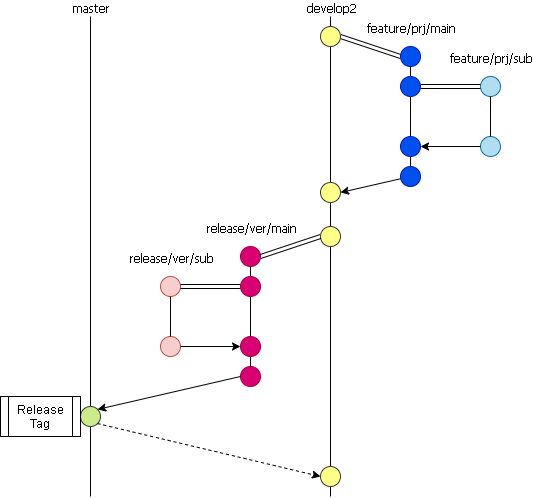

The diagram above was exported from draw.io. Its source (the exported page's mxGraphModel, read from the mxfile embedded in the PNG):
<mxGraphModel dx="1069" dy="794" grid="1" gridSize="10" guides="1" tooltips="1" connect="1" arrows="1" fold="1" page="1" pageScale="1" pageWidth="827" pageHeight="583" math="0" shadow="0">
  <root>
    <mxCell id="0" />
    <mxCell id="1" parent="0" />
    <mxCell id="tlj3fIXQ622ifdAc4nm5-41" value="" style="endArrow=none;html=1;labelBackgroundColor=#ffffff;strokeColor=#000000;fontFamily=Tahoma;fontColor=#000000;" parent="1" edge="1">
      <mxGeometry width="50" height="50" relative="1" as="geometry">
        <mxPoint x="400" y="540" as="sourcePoint" />
        <mxPoint x="400" y="60" as="targetPoint" />
      </mxGeometry>
    </mxCell>
    <mxCell id="tlj3fIXQ622ifdAc4nm5-51" value="develop2" style="text;html=1;align=center;verticalAlign=middle;resizable=0;points=[];labelBackgroundColor=#ffffff;fontFamily=Tahoma;fontColor=#000000;" parent="tlj3fIXQ622ifdAc4nm5-41" vertex="1" connectable="0">
      <mxGeometry x="0.5808" y="-2" relative="1" as="geometry">
        <mxPoint x="-2" y="-111" as="offset" />
      </mxGeometry>
    </mxCell>
    <mxCell id="tlj3fIXQ622ifdAc4nm5-2" value="" style="endArrow=none;html=1;" parent="1" edge="1">
      <mxGeometry width="50" height="50" relative="1" as="geometry">
        <mxPoint x="160" y="540" as="sourcePoint" />
        <mxPoint x="160" y="60" as="targetPoint" />
      </mxGeometry>
    </mxCell>
    <mxCell id="tlj3fIXQ622ifdAc4nm5-32" value="master" style="text;html=1;align=center;verticalAlign=middle;resizable=0;points=[];labelBackgroundColor=#ffffff;fontFamily=Tahoma;fontColor=#000000;" parent="tlj3fIXQ622ifdAc4nm5-2" vertex="1" connectable="0">
      <mxGeometry x="0.4626" relative="1" as="geometry">
        <mxPoint y="-139" as="offset" />
      </mxGeometry>
    </mxCell>
    <mxCell id="tlj3fIXQ622ifdAc4nm5-10" value="" style="endArrow=classic;html=1;fontFamily=Tahoma;exitX=1;exitY=0.5;exitDx=0;exitDy=0;entryX=0;entryY=0.5;entryDx=0;entryDy=0;shape=link;" parent="1" source="tlj3fIXQ622ifdAc4nm5-18" target="tlj3fIXQ622ifdAc4nm5-20" edge="1">
      <mxGeometry width="50" height="50" relative="1" as="geometry">
        <mxPoint x="430" y="86" as="sourcePoint" />
        <mxPoint x="510" y="96" as="targetPoint" />
      </mxGeometry>
    </mxCell>
    <mxCell id="tlj3fIXQ622ifdAc4nm5-17" value="" style="endArrow=classic;html=1;fontFamily=Tahoma;entryX=1;entryY=0.5;entryDx=0;entryDy=0;labelBorderColor=none;" parent="1" source="tlj3fIXQ622ifdAc4nm5-21" target="tlj3fIXQ622ifdAc4nm5-22" edge="1">
      <mxGeometry width="50" height="50" relative="1" as="geometry">
        <mxPoint x="520" y="216" as="sourcePoint" />
        <mxPoint x="400" y="236" as="targetPoint" />
      </mxGeometry>
    </mxCell>
    <mxCell id="tlj3fIXQ622ifdAc4nm5-19" value="" style="endArrow=classic;html=1;fontFamily=Tahoma;" parent="1" target="tlj3fIXQ622ifdAc4nm5-18" edge="1">
      <mxGeometry width="50" height="50" relative="1" as="geometry">
        <mxPoint x="400" y="76" as="sourcePoint" />
        <mxPoint x="520" y="96" as="targetPoint" />
      </mxGeometry>
    </mxCell>
    <mxCell id="tlj3fIXQ622ifdAc4nm5-20" value="" style="ellipse;whiteSpace=wrap;html=1;aspect=fixed;fontFamily=Tahoma;fillColor=#0050ef;strokeColor=#001DBC;fontColor=#ffffff;" parent="1" vertex="1">
      <mxGeometry x="470" y="90" width="20" height="20" as="geometry" />
    </mxCell>
    <mxCell id="tlj3fIXQ622ifdAc4nm5-21" value="" style="ellipse;whiteSpace=wrap;html=1;aspect=fixed;fontFamily=Tahoma;fillColor=#0050ef;strokeColor=#001DBC;fontColor=#ffffff;" parent="1" vertex="1">
      <mxGeometry x="470" y="210" width="20" height="20" as="geometry" />
    </mxCell>
    <mxCell id="tlj3fIXQ622ifdAc4nm5-22" value="" style="ellipse;whiteSpace=wrap;html=1;aspect=fixed;fontFamily=Tahoma;fillColor=#ffff88;strokeColor=#36393d;" parent="1" vertex="1">
      <mxGeometry x="390" y="226" width="20" height="20" as="geometry" />
    </mxCell>
    <mxCell id="tlj3fIXQ622ifdAc4nm5-23" value="" style="ellipse;whiteSpace=wrap;html=1;aspect=fixed;fontFamily=Tahoma;fillColor=#b1ddf0;strokeColor=#10739e;" parent="1" vertex="1">
      <mxGeometry x="550" y="180" width="20" height="20" as="geometry" />
    </mxCell>
    <mxCell id="tlj3fIXQ622ifdAc4nm5-18" value="" style="ellipse;whiteSpace=wrap;html=1;aspect=fixed;fontFamily=Tahoma;labelBackgroundColor=none;labelBorderColor=none;fillColor=#ffff88;strokeColor=#36393d;" parent="1" vertex="1">
      <mxGeometry x="390" y="70" width="20" height="20" as="geometry" />
    </mxCell>
    <mxCell id="tlj3fIXQ622ifdAc4nm5-28" value="" style="ellipse;whiteSpace=wrap;html=1;aspect=fixed;fontFamily=Tahoma;fillColor=#b1ddf0;strokeColor=#10739e;" parent="1" vertex="1">
      <mxGeometry x="550" y="120" width="20" height="20" as="geometry" />
    </mxCell>
    <mxCell id="tlj3fIXQ622ifdAc4nm5-35" value="" style="ellipse;whiteSpace=wrap;html=1;aspect=fixed;fontFamily=Tahoma;fillColor=#ffff88;strokeColor=#36393d;" parent="1" vertex="1">
      <mxGeometry x="390" y="270" width="20" height="20" as="geometry" />
    </mxCell>
    <mxCell id="tlj3fIXQ622ifdAc4nm5-56" value="" style="endArrow=none;html=1;labelBackgroundColor=#ffffff;strokeColor=#000000;fontFamily=Tahoma;fontColor=#000000;exitX=0.5;exitY=0;exitDx=0;exitDy=0;" parent="1" source="tlj3fIXQ622ifdAc4nm5-21" edge="1">
      <mxGeometry width="50" height="50" relative="1" as="geometry">
        <mxPoint x="430" y="160" as="sourcePoint" />
        <mxPoint x="480" y="110" as="targetPoint" />
      </mxGeometry>
    </mxCell>
    <mxCell id="tlj3fIXQ622ifdAc4nm5-57" value="feature/prj/main" style="text;html=1;align=center;verticalAlign=middle;resizable=0;points=[];labelBackgroundColor=#ffffff;fontFamily=Tahoma;fontColor=#000000;" parent="tlj3fIXQ622ifdAc4nm5-56" vertex="1" connectable="0">
      <mxGeometry x="0.24" y="2" relative="1" as="geometry">
        <mxPoint x="2" y="-78" as="offset" />
      </mxGeometry>
    </mxCell>
    <mxCell id="tlj3fIXQ622ifdAc4nm5-60" value="" style="endArrow=none;html=1;labelBackgroundColor=#ffffff;strokeColor=#000000;fontFamily=Tahoma;fontColor=#000000;exitX=0.5;exitY=0;exitDx=0;exitDy=0;" parent="1" source="tlj3fIXQ622ifdAc4nm5-23" edge="1">
      <mxGeometry width="50" height="50" relative="1" as="geometry">
        <mxPoint x="560" y="250" as="sourcePoint" />
        <mxPoint x="560" y="140" as="targetPoint" />
      </mxGeometry>
    </mxCell>
    <mxCell id="tlj3fIXQ622ifdAc4nm5-61" value="feature/prj/sub" style="text;html=1;align=center;verticalAlign=middle;resizable=0;points=[];labelBackgroundColor=#ffffff;fontFamily=Tahoma;fontColor=#000000;" parent="tlj3fIXQ622ifdAc4nm5-60" vertex="1" connectable="0">
      <mxGeometry x="-0.5455" y="-1" relative="1" as="geometry">
        <mxPoint x="-1" y="-71" as="offset" />
      </mxGeometry>
    </mxCell>
    <mxCell id="tlj3fIXQ622ifdAc4nm5-62" value="" style="endArrow=classic;html=1;labelBackgroundColor=#ffffff;strokeColor=#000000;fontFamily=Tahoma;fontColor=#000000;entryX=0;entryY=0.5;entryDx=0;entryDy=0;shape=link;" parent="1" target="tlj3fIXQ622ifdAc4nm5-28" edge="1">
      <mxGeometry width="50" height="50" relative="1" as="geometry">
        <mxPoint x="490" y="130" as="sourcePoint" />
        <mxPoint x="530" y="70" as="targetPoint" />
      </mxGeometry>
    </mxCell>
    <mxCell id="tlj3fIXQ622ifdAc4nm5-63" value="" style="endArrow=classic;html=1;labelBackgroundColor=#ffffff;strokeColor=#000000;fontFamily=Tahoma;fontColor=#000000;exitX=0;exitY=0.5;exitDx=0;exitDy=0;" parent="1" source="tlj3fIXQ622ifdAc4nm5-23" edge="1">
      <mxGeometry width="50" height="50" relative="1" as="geometry">
        <mxPoint x="560" y="260" as="sourcePoint" />
        <mxPoint x="490" y="190" as="targetPoint" />
      </mxGeometry>
    </mxCell>
    <mxCell id="tlj3fIXQ622ifdAc4nm5-64" value="" style="ellipse;whiteSpace=wrap;html=1;aspect=fixed;fontFamily=Tahoma;fillColor=#d80073;strokeColor=#A50040;fontColor=#ffffff;" parent="1" vertex="1">
      <mxGeometry x="310" y="290" width="20" height="20" as="geometry" />
    </mxCell>
    <mxCell id="tlj3fIXQ622ifdAc4nm5-65" value="" style="ellipse;whiteSpace=wrap;html=1;aspect=fixed;fontFamily=Tahoma;fillColor=#d80073;strokeColor=#A50040;fontColor=#ffffff;" parent="1" vertex="1">
      <mxGeometry x="310" y="410" width="20" height="20" as="geometry" />
    </mxCell>
    <mxCell id="tlj3fIXQ622ifdAc4nm5-66" value="" style="endArrow=none;html=1;labelBackgroundColor=#ffffff;strokeColor=#000000;fontFamily=Tahoma;fontColor=#000000;exitX=0.5;exitY=0;exitDx=0;exitDy=0;" parent="1" source="tlj3fIXQ622ifdAc4nm5-65" edge="1">
      <mxGeometry width="50" height="50" relative="1" as="geometry">
        <mxPoint x="270" y="360" as="sourcePoint" />
        <mxPoint x="320" y="310" as="targetPoint" />
      </mxGeometry>
    </mxCell>
    <mxCell id="tlj3fIXQ622ifdAc4nm5-67" value="release/ver/main" style="text;html=1;align=center;verticalAlign=middle;resizable=0;points=[];labelBackgroundColor=#ffffff;fontFamily=Tahoma;fontColor=#000000;" parent="tlj3fIXQ622ifdAc4nm5-66" vertex="1" connectable="0">
      <mxGeometry x="-0.5" y="3" relative="1" as="geometry">
        <mxPoint x="3" y="-115" as="offset" />
      </mxGeometry>
    </mxCell>
    <mxCell id="tlj3fIXQ622ifdAc4nm5-68" value="" style="ellipse;whiteSpace=wrap;html=1;aspect=fixed;fontFamily=Tahoma;fillColor=#f8cecc;strokeColor=#b85450;" parent="1" vertex="1">
      <mxGeometry x="230" y="320" width="20" height="20" as="geometry" />
    </mxCell>
    <mxCell id="tlj3fIXQ622ifdAc4nm5-69" value="" style="ellipse;whiteSpace=wrap;html=1;aspect=fixed;fontFamily=Tahoma;fillColor=#f8cecc;strokeColor=#b85450;" parent="1" vertex="1">
      <mxGeometry x="230" y="380" width="20" height="20" as="geometry" />
    </mxCell>
    <mxCell id="tlj3fIXQ622ifdAc4nm5-70" value="" style="endArrow=none;html=1;labelBackgroundColor=#ffffff;strokeColor=#000000;fontFamily=Tahoma;fontColor=#000000;exitX=0.5;exitY=0;exitDx=0;exitDy=0;" parent="1" source="tlj3fIXQ622ifdAc4nm5-69" edge="1">
      <mxGeometry width="50" height="50" relative="1" as="geometry">
        <mxPoint x="240" y="460" as="sourcePoint" />
        <mxPoint x="240" y="340" as="targetPoint" />
      </mxGeometry>
    </mxCell>
    <mxCell id="tlj3fIXQ622ifdAc4nm5-71" value="release/ver/sub" style="text;html=1;align=center;verticalAlign=middle;resizable=0;points=[];labelBackgroundColor=#ffffff;fontFamily=Tahoma;fontColor=#000000;" parent="tlj3fIXQ622ifdAc4nm5-70" vertex="1" connectable="0">
      <mxGeometry x="0.5667" y="-2" relative="1" as="geometry">
        <mxPoint x="-2" y="-49" as="offset" />
      </mxGeometry>
    </mxCell>
    <mxCell id="tlj3fIXQ622ifdAc4nm5-72" value="" style="endArrow=classic;html=1;labelBackgroundColor=#ffffff;strokeColor=#000000;fontFamily=Tahoma;fontColor=#000000;entryX=1;entryY=0.5;entryDx=0;entryDy=0;shape=link;" parent="1" target="tlj3fIXQ622ifdAc4nm5-68" edge="1">
      <mxGeometry width="50" height="50" relative="1" as="geometry">
        <mxPoint x="310" y="330" as="sourcePoint" />
        <mxPoint x="360" y="255" as="targetPoint" />
      </mxGeometry>
    </mxCell>
    <mxCell id="tlj3fIXQ622ifdAc4nm5-73" value="" style="endArrow=classic;html=1;labelBackgroundColor=#ffffff;strokeColor=#000000;fontFamily=Tahoma;fontColor=#000000;exitX=0;exitY=0.5;exitDx=0;exitDy=0;entryX=1;entryY=0.5;entryDx=0;entryDy=0;shape=link;" parent="1" source="tlj3fIXQ622ifdAc4nm5-35" target="tlj3fIXQ622ifdAc4nm5-64" edge="1">
      <mxGeometry width="50" height="50" relative="1" as="geometry">
        <mxPoint x="60" y="630" as="sourcePoint" />
        <mxPoint x="110" y="580" as="targetPoint" />
      </mxGeometry>
    </mxCell>
    <mxCell id="tlj3fIXQ622ifdAc4nm5-74" value="" style="endArrow=classic;html=1;labelBackgroundColor=#ffffff;strokeColor=#000000;fontFamily=Tahoma;fontColor=#000000;exitX=1;exitY=0.5;exitDx=0;exitDy=0;" parent="1" source="tlj3fIXQ622ifdAc4nm5-69" edge="1">
      <mxGeometry width="50" height="50" relative="1" as="geometry">
        <mxPoint x="60" y="630" as="sourcePoint" />
        <mxPoint x="310" y="390" as="targetPoint" />
      </mxGeometry>
    </mxCell>
    <mxCell id="tlj3fIXQ622ifdAc4nm5-75" value="" style="ellipse;whiteSpace=wrap;html=1;aspect=fixed;fontFamily=Tahoma;fillColor=#ffff88;strokeColor=#36393d;" parent="1" vertex="1">
      <mxGeometry x="390" y="510" width="20" height="20" as="geometry" />
    </mxCell>
    <mxCell id="tlj3fIXQ622ifdAc4nm5-88" value="" style="ellipse;whiteSpace=wrap;html=1;aspect=fixed;fontFamily=Tahoma;fillColor=#d80073;strokeColor=#A50040;fontColor=#ffffff;" parent="1" vertex="1">
      <mxGeometry x="310" y="320" width="20" height="20" as="geometry" />
    </mxCell>
    <mxCell id="tlj3fIXQ622ifdAc4nm5-89" value="" style="ellipse;whiteSpace=wrap;html=1;aspect=fixed;fontFamily=Tahoma;fillColor=#d80073;strokeColor=#A50040;fontColor=#ffffff;" parent="1" vertex="1">
      <mxGeometry x="310" y="380" width="20" height="20" as="geometry" />
    </mxCell>
    <mxCell id="tlj3fIXQ622ifdAc4nm5-92" value="" style="ellipse;whiteSpace=wrap;html=1;aspect=fixed;fontFamily=Tahoma;fillColor=#0050ef;strokeColor=#001DBC;fontColor=#ffffff;" parent="1" vertex="1">
      <mxGeometry x="470" y="120" width="20" height="20" as="geometry" />
    </mxCell>
    <mxCell id="tlj3fIXQ622ifdAc4nm5-94" value="" style="ellipse;whiteSpace=wrap;html=1;aspect=fixed;fontFamily=Tahoma;fillColor=#0050ef;strokeColor=#001DBC;fontColor=#ffffff;" parent="1" vertex="1">
      <mxGeometry x="470" y="180" width="20" height="20" as="geometry" />
    </mxCell>
    <mxCell id="tlj3fIXQ622ifdAc4nm5-83" value="" style="ellipse;whiteSpace=wrap;html=1;aspect=fixed;fontFamily=Tahoma;fillColor=#cdeb8b;strokeColor=#36393d;" parent="1" vertex="1">
      <mxGeometry x="150" y="450" width="20" height="20" as="geometry" />
    </mxCell>
    <mxCell id="tlj3fIXQ622ifdAc4nm5-100" value="" style="endArrow=classic;html=1;labelBackgroundColor=#ffffff;strokeColor=#000000;fontFamily=Tahoma;fontColor=#000000;exitX=0;exitY=0.5;exitDx=0;exitDy=0;entryX=1;entryY=0;entryDx=0;entryDy=0;" parent="1" source="tlj3fIXQ622ifdAc4nm5-65" target="tlj3fIXQ622ifdAc4nm5-83" edge="1">
      <mxGeometry width="50" height="50" relative="1" as="geometry">
        <mxPoint x="140" y="630" as="sourcePoint" />
        <mxPoint x="190" y="580" as="targetPoint" />
      </mxGeometry>
    </mxCell>
    <mxCell id="tlj3fIXQ622ifdAc4nm5-101" value="" style="endArrow=classic;html=1;labelBackgroundColor=#ffffff;strokeColor=#000000;fontFamily=Tahoma;fontColor=#000000;entryX=0;entryY=0.5;entryDx=0;entryDy=0;exitX=1;exitY=1;exitDx=0;exitDy=0;dashed=1;" parent="1" source="tlj3fIXQ622ifdAc4nm5-83" target="tlj3fIXQ622ifdAc4nm5-75" edge="1">
      <mxGeometry width="50" height="50" relative="1" as="geometry">
        <mxPoint x="160" y="480" as="sourcePoint" />
        <mxPoint x="190" y="580" as="targetPoint" />
      </mxGeometry>
    </mxCell>
    <mxCell id="9M5SpgjnVVBwm_H5_tnb-6" value="Release&lt;br&gt;Tag" style="shape=process;whiteSpace=wrap;html=1;backgroundOutline=1;" parent="1" vertex="1">
      <mxGeometry x="70" y="440" width="80" height="40" as="geometry" />
    </mxCell>
  </root>
</mxGraphModel>